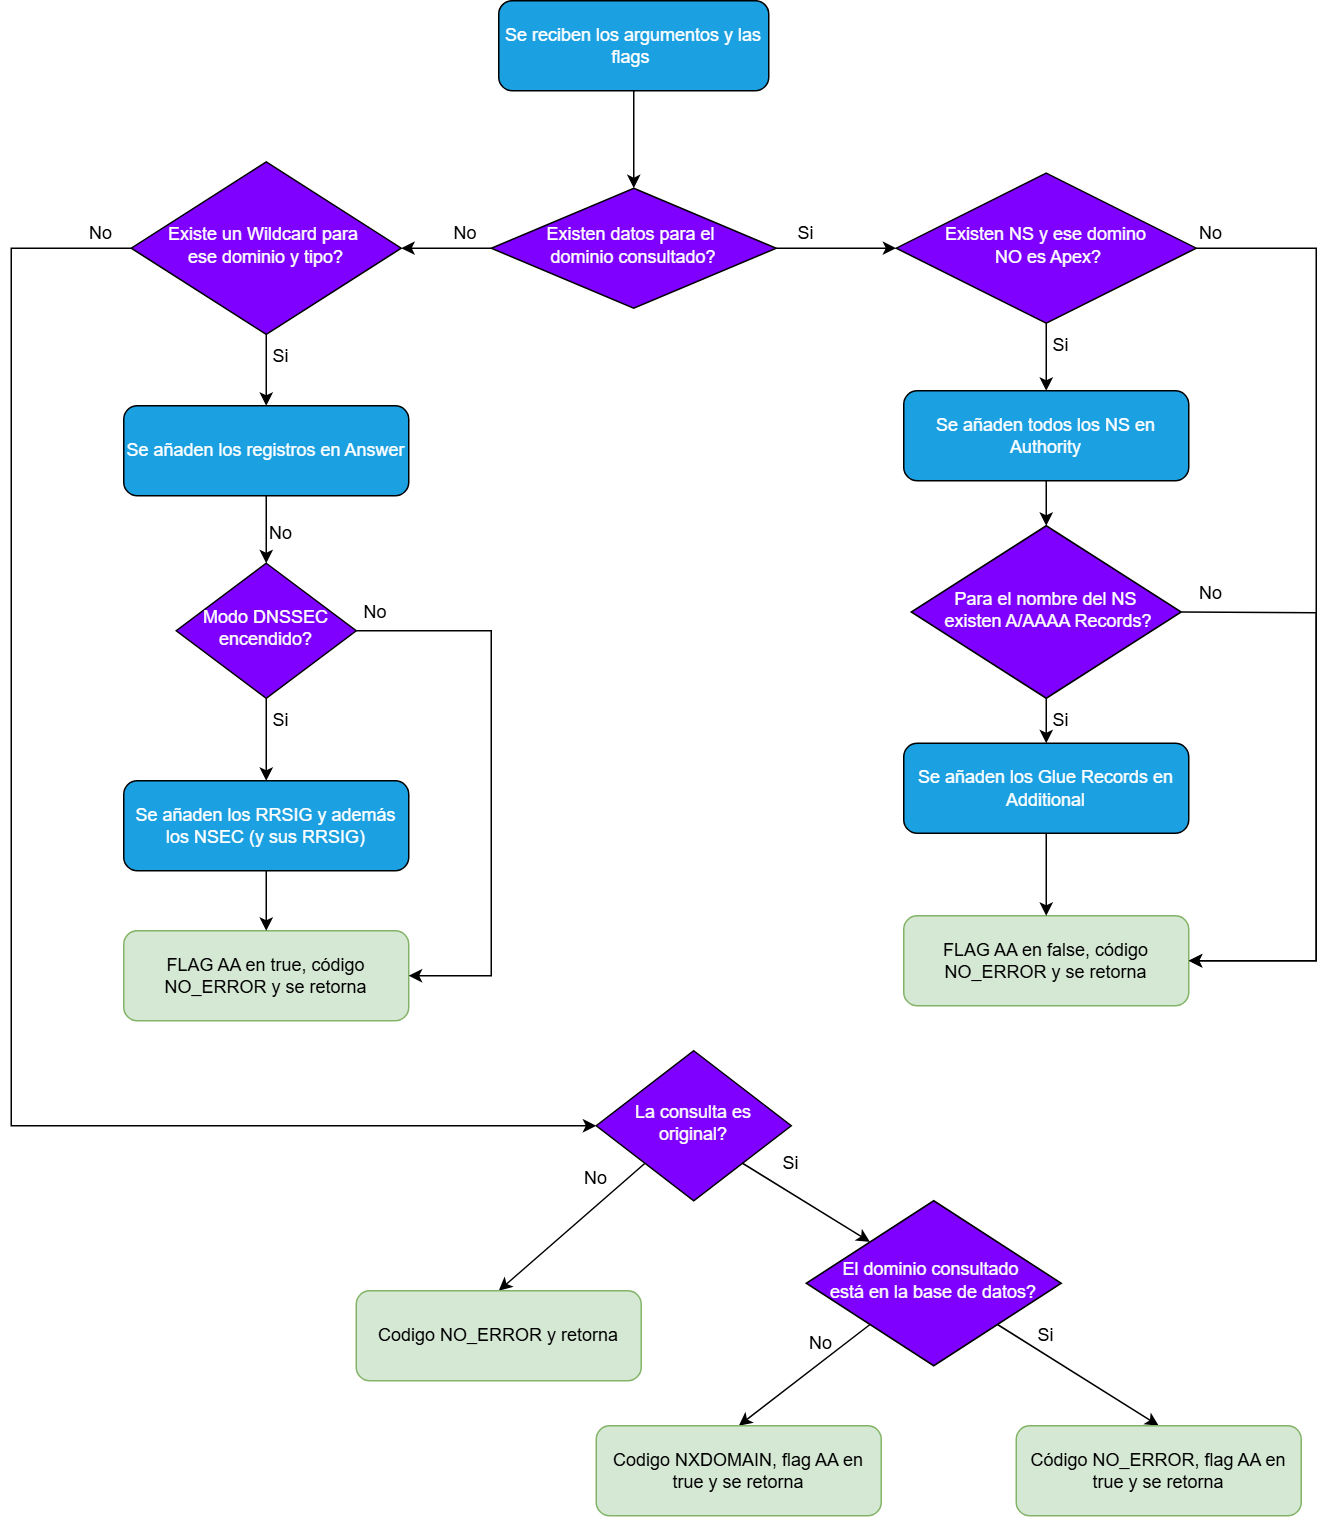

The diagram above was exported from draw.io. Its source (the exported page's mxGraphModel, read from the mxfile embedded in the PNG):
<mxGraphModel dx="1042" dy="572" grid="1" gridSize="10" guides="1" tooltips="1" connect="1" arrows="1" fold="1" page="1" pageScale="1" pageWidth="827" pageHeight="1169" math="0" shadow="0">
  <root>
    <mxCell id="0" />
    <mxCell id="1" parent="0" />
    <mxCell id="n3" value="Se reciben los argumentos y las flags&amp;nbsp;" style="rounded=1;whiteSpace=wrap;html=1;fontSize=12;glass=0;strokeWidth=1;shadow=0;fillColor=#1ba1e2;fontColor=#ffffff;strokeColor=#000000;" parent="1" vertex="1">
      <mxGeometry x="405" y="89.96" width="180" height="60" as="geometry" />
    </mxCell>
    <mxCell id="n6" value="Existen datos para el&amp;nbsp;&lt;div&gt;dominio consultado?&lt;/div&gt;" style="rhombus;whiteSpace=wrap;html=1;shadow=0;fontFamily=Helvetica;fontSize=12;align=center;strokeWidth=1;spacing=6;spacingTop=-4;fillColor=#7F00FF;fontColor=#ffffff;strokeColor=#000000;" parent="1" vertex="1">
      <mxGeometry x="400" y="214.96" width="190" height="80" as="geometry" />
    </mxCell>
    <mxCell id="n9" value="Existen NS y ese domino&lt;div&gt;&amp;nbsp;NO es Apex?&lt;/div&gt;" style="rhombus;whiteSpace=wrap;html=1;shadow=0;fontFamily=Helvetica;fontSize=12;align=center;strokeWidth=1;spacing=6;spacingTop=-4;fillColor=#7F00FF;fontColor=#ffffff;strokeColor=#000000;" parent="1" vertex="1">
      <mxGeometry x="670" y="204.96" width="200" height="100" as="geometry" />
    </mxCell>
    <mxCell id="n3-n4" style="edgeStyle=orthogonalEdgeStyle;rounded=1;orthogonalLoop=1;jettySize=auto;html=1;entryX=0.5;entryY=0;entryDx=0;entryDy=0;" parent="1" source="n3" target="n6" edge="1">
      <mxGeometry relative="1" as="geometry">
        <mxPoint x="494.9473684210527" y="179.96" as="targetPoint" />
      </mxGeometry>
    </mxCell>
    <mxCell id="n6-n8" style="edgeStyle=orthogonalEdgeStyle;rounded=1;orthogonalLoop=1;jettySize=auto;html=1;entryX=0;entryY=0.5;entryDx=0;entryDy=0;" parent="1" source="n6" target="n9" edge="1">
      <mxGeometry relative="1" as="geometry">
        <mxPoint x="495" y="379.96" as="targetPoint" />
      </mxGeometry>
    </mxCell>
    <mxCell id="n9-n11" style="edgeStyle=orthogonalEdgeStyle;rounded=1;orthogonalLoop=1;jettySize=auto;html=1;entryX=0.5;entryY=0;entryDx=0;entryDy=0;" parent="1" source="n9" target="_DO0GBdIqmTQVbDsmYqF-8" edge="1">
      <mxGeometry relative="1" as="geometry">
        <mxPoint x="770" y="360" as="targetPoint" />
      </mxGeometry>
    </mxCell>
    <mxCell id="_DO0GBdIqmTQVbDsmYqF-8" value="Se añaden todos los NS en Authority" style="rounded=1;whiteSpace=wrap;html=1;fontSize=12;glass=0;strokeWidth=1;shadow=0;fillColor=#1ba1e2;fontColor=#ffffff;strokeColor=#000000;" parent="1" vertex="1">
      <mxGeometry x="675" y="350" width="190" height="60" as="geometry" />
    </mxCell>
    <mxCell id="jm4tVKOaysJ7_M9hdMaC-3" value="Si" style="text;html=1;whiteSpace=wrap;strokeColor=none;fillColor=none;align=center;verticalAlign=middle;rounded=0;" parent="1" vertex="1">
      <mxGeometry x="580" y="230" width="60" height="30" as="geometry" />
    </mxCell>
    <mxCell id="cuPsRTWFBOqADVPQBrIU-2" value="Si" style="text;html=1;whiteSpace=wrap;strokeColor=none;fillColor=none;align=center;verticalAlign=middle;rounded=0;" parent="1" vertex="1">
      <mxGeometry x="750" y="304.96" width="60" height="30" as="geometry" />
    </mxCell>
    <mxCell id="cuPsRTWFBOqADVPQBrIU-3" value="Para el nombre del NS&lt;div&gt;&amp;nbsp;existen A/AAAA Records?&lt;/div&gt;" style="rhombus;whiteSpace=wrap;html=1;shadow=0;fontFamily=Helvetica;fontSize=12;align=center;strokeWidth=1;spacing=6;spacingTop=-4;fillColor=#7F00FF;fontColor=#ffffff;strokeColor=#000000;" parent="1" vertex="1">
      <mxGeometry x="680" y="440" width="180" height="115" as="geometry" />
    </mxCell>
    <mxCell id="cuPsRTWFBOqADVPQBrIU-4" value="" style="endArrow=classic;html=1;rounded=0;exitX=0.5;exitY=1;exitDx=0;exitDy=0;entryX=0.5;entryY=0;entryDx=0;entryDy=0;" parent="1" source="_DO0GBdIqmTQVbDsmYqF-8" target="cuPsRTWFBOqADVPQBrIU-3" edge="1">
      <mxGeometry width="50" height="50" relative="1" as="geometry">
        <mxPoint x="450" y="420" as="sourcePoint" />
        <mxPoint x="500" y="370" as="targetPoint" />
      </mxGeometry>
    </mxCell>
    <mxCell id="cuPsRTWFBOqADVPQBrIU-5" value="" style="endArrow=classic;html=1;rounded=0;exitX=0.5;exitY=1;exitDx=0;exitDy=0;entryX=0.5;entryY=0;entryDx=0;entryDy=0;" parent="1" source="cuPsRTWFBOqADVPQBrIU-3" target="cuPsRTWFBOqADVPQBrIU-7" edge="1">
      <mxGeometry width="50" height="50" relative="1" as="geometry">
        <mxPoint x="450" y="510" as="sourcePoint" />
        <mxPoint x="770" y="590" as="targetPoint" />
      </mxGeometry>
    </mxCell>
    <mxCell id="cuPsRTWFBOqADVPQBrIU-6" value="Si" style="text;html=1;whiteSpace=wrap;strokeColor=none;fillColor=none;align=center;verticalAlign=middle;rounded=0;" parent="1" vertex="1">
      <mxGeometry x="750" y="555" width="60" height="30" as="geometry" />
    </mxCell>
    <mxCell id="cuPsRTWFBOqADVPQBrIU-7" value="Se añaden los Glue Records en Additional" style="rounded=1;whiteSpace=wrap;html=1;fontSize=12;glass=0;strokeWidth=1;shadow=0;fillColor=#1ba1e2;fontColor=#ffffff;strokeColor=#000000;" parent="1" vertex="1">
      <mxGeometry x="675" y="585" width="190" height="60" as="geometry" />
    </mxCell>
    <mxCell id="cuPsRTWFBOqADVPQBrIU-9" value="FLAG AA en false, código NO_ERROR y se retorna" style="rounded=1;whiteSpace=wrap;html=1;fontSize=12;glass=0;strokeWidth=1;shadow=0;fillColor=#d5e8d4;strokeColor=#82b366;" parent="1" vertex="1">
      <mxGeometry x="675" y="700" width="190" height="60" as="geometry" />
    </mxCell>
    <mxCell id="cuPsRTWFBOqADVPQBrIU-10" value="" style="endArrow=classic;html=1;rounded=0;exitX=0.5;exitY=1;exitDx=0;exitDy=0;entryX=0.5;entryY=0;entryDx=0;entryDy=0;" parent="1" source="cuPsRTWFBOqADVPQBrIU-7" target="cuPsRTWFBOqADVPQBrIU-9" edge="1">
      <mxGeometry width="50" height="50" relative="1" as="geometry">
        <mxPoint x="450" y="460" as="sourcePoint" />
        <mxPoint x="500" y="410" as="targetPoint" />
      </mxGeometry>
    </mxCell>
    <mxCell id="cuPsRTWFBOqADVPQBrIU-11" value="" style="endArrow=classic;html=1;rounded=0;exitX=1;exitY=0.5;exitDx=0;exitDy=0;entryX=1;entryY=0.5;entryDx=0;entryDy=0;" parent="1" source="cuPsRTWFBOqADVPQBrIU-3" target="cuPsRTWFBOqADVPQBrIU-9" edge="1">
      <mxGeometry width="50" height="50" relative="1" as="geometry">
        <mxPoint x="450" y="460" as="sourcePoint" />
        <mxPoint x="500" y="410" as="targetPoint" />
        <Array as="points">
          <mxPoint x="950" y="498" />
          <mxPoint x="950" y="730" />
        </Array>
      </mxGeometry>
    </mxCell>
    <mxCell id="cuPsRTWFBOqADVPQBrIU-12" value="No" style="text;html=1;whiteSpace=wrap;strokeColor=none;fillColor=none;align=center;verticalAlign=middle;rounded=0;" parent="1" vertex="1">
      <mxGeometry x="850" y="470" width="60" height="30" as="geometry" />
    </mxCell>
    <mxCell id="cuPsRTWFBOqADVPQBrIU-13" value="" style="endArrow=classic;html=1;rounded=0;exitX=1;exitY=0.5;exitDx=0;exitDy=0;entryX=1;entryY=0.5;entryDx=0;entryDy=0;" parent="1" source="n9" target="cuPsRTWFBOqADVPQBrIU-9" edge="1">
      <mxGeometry width="50" height="50" relative="1" as="geometry">
        <mxPoint x="450" y="460" as="sourcePoint" />
        <mxPoint x="500" y="410" as="targetPoint" />
        <Array as="points">
          <mxPoint x="950" y="255" />
          <mxPoint x="950" y="730" />
        </Array>
      </mxGeometry>
    </mxCell>
    <mxCell id="cuPsRTWFBOqADVPQBrIU-14" value="" style="endArrow=classic;html=1;rounded=0;exitX=0;exitY=0.5;exitDx=0;exitDy=0;entryX=1;entryY=0.5;entryDx=0;entryDy=0;" parent="1" source="n6" target="cuPsRTWFBOqADVPQBrIU-18" edge="1">
      <mxGeometry width="50" height="50" relative="1" as="geometry">
        <mxPoint x="450" y="460" as="sourcePoint" />
        <mxPoint x="320" y="255" as="targetPoint" />
      </mxGeometry>
    </mxCell>
    <mxCell id="cuPsRTWFBOqADVPQBrIU-15" value="No" style="text;html=1;whiteSpace=wrap;strokeColor=none;fillColor=none;align=center;verticalAlign=middle;rounded=0;" parent="1" vertex="1">
      <mxGeometry x="850" y="230" width="60" height="30" as="geometry" />
    </mxCell>
    <mxCell id="cuPsRTWFBOqADVPQBrIU-16" value="No" style="text;html=1;whiteSpace=wrap;strokeColor=none;fillColor=none;align=center;verticalAlign=middle;rounded=0;" parent="1" vertex="1">
      <mxGeometry x="353" y="230" width="60" height="30" as="geometry" />
    </mxCell>
    <mxCell id="cuPsRTWFBOqADVPQBrIU-18" value="Existe un Wildcard para&amp;nbsp;&lt;div&gt;ese dominio y tipo?&lt;/div&gt;" style="rhombus;whiteSpace=wrap;html=1;shadow=0;fontFamily=Helvetica;fontSize=12;align=center;strokeWidth=1;spacing=6;spacingTop=-4;fillColor=#7F00FF;fontColor=#ffffff;strokeColor=#000000;" parent="1" vertex="1">
      <mxGeometry x="160" y="197.45999999999998" width="180" height="115" as="geometry" />
    </mxCell>
    <mxCell id="cuPsRTWFBOqADVPQBrIU-19" value="Si" style="text;html=1;whiteSpace=wrap;strokeColor=none;fillColor=none;align=center;verticalAlign=middle;rounded=0;" parent="1" vertex="1">
      <mxGeometry x="230" y="312.46" width="60" height="30" as="geometry" />
    </mxCell>
    <mxCell id="cuPsRTWFBOqADVPQBrIU-20" value="" style="endArrow=classic;html=1;rounded=0;exitX=0.5;exitY=1;exitDx=0;exitDy=0;entryX=0.5;entryY=0;entryDx=0;entryDy=0;" parent="1" source="cuPsRTWFBOqADVPQBrIU-18" target="cuPsRTWFBOqADVPQBrIU-23" edge="1">
      <mxGeometry width="50" height="50" relative="1" as="geometry">
        <mxPoint x="450" y="460" as="sourcePoint" />
        <mxPoint x="250" y="360" as="targetPoint" />
      </mxGeometry>
    </mxCell>
    <mxCell id="cuPsRTWFBOqADVPQBrIU-23" value="Se añaden los registros en Answer" style="rounded=1;whiteSpace=wrap;html=1;fontSize=12;glass=0;strokeWidth=1;shadow=0;fillColor=#1ba1e2;fontColor=#ffffff;strokeColor=#000000;" parent="1" vertex="1">
      <mxGeometry x="155" y="360" width="190" height="60" as="geometry" />
    </mxCell>
    <mxCell id="cuPsRTWFBOqADVPQBrIU-24" value="No" style="text;html=1;whiteSpace=wrap;strokeColor=none;fillColor=none;align=center;verticalAlign=middle;rounded=0;" parent="1" vertex="1">
      <mxGeometry x="230" y="430" width="60" height="30" as="geometry" />
    </mxCell>
    <mxCell id="cuPsRTWFBOqADVPQBrIU-25" value="" style="endArrow=classic;html=1;rounded=0;exitX=0.5;exitY=1;exitDx=0;exitDy=0;entryX=0.5;entryY=0;entryDx=0;entryDy=0;" parent="1" source="cuPsRTWFBOqADVPQBrIU-23" target="cuPsRTWFBOqADVPQBrIU-26" edge="1">
      <mxGeometry width="50" height="50" relative="1" as="geometry">
        <mxPoint x="450" y="460" as="sourcePoint" />
        <mxPoint x="250" y="480" as="targetPoint" />
      </mxGeometry>
    </mxCell>
    <mxCell id="cuPsRTWFBOqADVPQBrIU-26" value="Modo DNSSEC encendido?" style="rhombus;whiteSpace=wrap;html=1;shadow=0;fontFamily=Helvetica;fontSize=12;align=center;strokeWidth=1;spacing=6;spacingTop=-4;fillColor=#7F00FF;fontColor=#ffffff;strokeColor=#000000;" parent="1" vertex="1">
      <mxGeometry x="190" y="465" width="120" height="90" as="geometry" />
    </mxCell>
    <mxCell id="cuPsRTWFBOqADVPQBrIU-28" value="" style="endArrow=classic;html=1;rounded=0;exitX=0.5;exitY=1;exitDx=0;exitDy=0;entryX=0.5;entryY=0;entryDx=0;entryDy=0;" parent="1" source="cuPsRTWFBOqADVPQBrIU-26" target="cuPsRTWFBOqADVPQBrIU-30" edge="1">
      <mxGeometry width="50" height="50" relative="1" as="geometry">
        <mxPoint x="450" y="560" as="sourcePoint" />
        <mxPoint x="250" y="610" as="targetPoint" />
      </mxGeometry>
    </mxCell>
    <mxCell id="cuPsRTWFBOqADVPQBrIU-29" value="Si" style="text;html=1;whiteSpace=wrap;strokeColor=none;fillColor=none;align=center;verticalAlign=middle;rounded=0;" parent="1" vertex="1">
      <mxGeometry x="230" y="555" width="60" height="30" as="geometry" />
    </mxCell>
    <mxCell id="cuPsRTWFBOqADVPQBrIU-30" value="Se añaden los RRSIG y además los NSEC (y sus RRSIG)" style="rounded=1;whiteSpace=wrap;html=1;fontSize=12;glass=0;strokeWidth=1;shadow=0;fillColor=#1ba1e2;fontColor=#ffffff;strokeColor=#000000;" parent="1" vertex="1">
      <mxGeometry x="155" y="610" width="190" height="60" as="geometry" />
    </mxCell>
    <mxCell id="cuPsRTWFBOqADVPQBrIU-31" value="FLAG AA en true, código NO_ERROR y se retorna" style="rounded=1;whiteSpace=wrap;html=1;fontSize=12;glass=0;strokeWidth=1;shadow=0;fillColor=#d5e8d4;strokeColor=#82b366;" parent="1" vertex="1">
      <mxGeometry x="155" y="710" width="190" height="60" as="geometry" />
    </mxCell>
    <mxCell id="cuPsRTWFBOqADVPQBrIU-32" value="" style="endArrow=classic;html=1;rounded=0;exitX=0.5;exitY=1;exitDx=0;exitDy=0;entryX=0.5;entryY=0;entryDx=0;entryDy=0;" parent="1" source="cuPsRTWFBOqADVPQBrIU-30" target="cuPsRTWFBOqADVPQBrIU-31" edge="1">
      <mxGeometry width="50" height="50" relative="1" as="geometry">
        <mxPoint x="290" y="660" as="sourcePoint" />
        <mxPoint x="290" y="715" as="targetPoint" />
      </mxGeometry>
    </mxCell>
    <mxCell id="cuPsRTWFBOqADVPQBrIU-33" value="" style="endArrow=classic;html=1;rounded=0;exitX=0;exitY=0.5;exitDx=0;exitDy=0;entryX=0;entryY=0.5;entryDx=0;entryDy=0;" parent="1" source="cuPsRTWFBOqADVPQBrIU-18" target="cuPsRTWFBOqADVPQBrIU-35" edge="1">
      <mxGeometry width="50" height="50" relative="1" as="geometry">
        <mxPoint x="450" y="560" as="sourcePoint" />
        <mxPoint x="80" y="830" as="targetPoint" />
        <Array as="points">
          <mxPoint x="80" y="255" />
          <mxPoint x="80" y="840" />
        </Array>
      </mxGeometry>
    </mxCell>
    <mxCell id="cuPsRTWFBOqADVPQBrIU-34" value="No" style="text;html=1;whiteSpace=wrap;strokeColor=none;fillColor=none;align=center;verticalAlign=middle;rounded=0;" parent="1" vertex="1">
      <mxGeometry x="110" y="230" width="60" height="30" as="geometry" />
    </mxCell>
    <mxCell id="cuPsRTWFBOqADVPQBrIU-35" value="La consulta es original?" style="rhombus;whiteSpace=wrap;html=1;shadow=0;fontFamily=Helvetica;fontSize=12;align=center;strokeWidth=1;spacing=6;spacingTop=-4;fillColor=#7F00FF;fontColor=#ffffff;strokeColor=#000000;" parent="1" vertex="1">
      <mxGeometry x="470" y="790" width="130" height="100" as="geometry" />
    </mxCell>
    <mxCell id="cuPsRTWFBOqADVPQBrIU-36" value="" style="endArrow=classic;html=1;rounded=0;exitX=0;exitY=1;exitDx=0;exitDy=0;entryX=0.5;entryY=0;entryDx=0;entryDy=0;" parent="1" source="cuPsRTWFBOqADVPQBrIU-35" target="cuPsRTWFBOqADVPQBrIU-40" edge="1">
      <mxGeometry width="50" height="50" relative="1" as="geometry">
        <mxPoint x="460" y="920" as="sourcePoint" />
        <mxPoint x="420" y="940" as="targetPoint" />
      </mxGeometry>
    </mxCell>
    <mxCell id="cuPsRTWFBOqADVPQBrIU-37" value="" style="endArrow=classic;html=1;rounded=0;exitX=1;exitY=1;exitDx=0;exitDy=0;entryX=0;entryY=0;entryDx=0;entryDy=0;" parent="1" source="cuPsRTWFBOqADVPQBrIU-35" target="cuPsRTWFBOqADVPQBrIU-41" edge="1">
      <mxGeometry width="50" height="50" relative="1" as="geometry">
        <mxPoint x="460" y="920" as="sourcePoint" />
        <mxPoint x="630" y="940" as="targetPoint" />
      </mxGeometry>
    </mxCell>
    <mxCell id="cuPsRTWFBOqADVPQBrIU-38" value="Si" style="text;html=1;whiteSpace=wrap;strokeColor=none;fillColor=none;align=center;verticalAlign=middle;rounded=0;" parent="1" vertex="1">
      <mxGeometry x="570" y="850" width="60" height="30" as="geometry" />
    </mxCell>
    <mxCell id="cuPsRTWFBOqADVPQBrIU-39" value="No" style="text;html=1;whiteSpace=wrap;strokeColor=none;fillColor=none;align=center;verticalAlign=middle;rounded=0;" parent="1" vertex="1">
      <mxGeometry x="440" y="860" width="60" height="30" as="geometry" />
    </mxCell>
    <mxCell id="cuPsRTWFBOqADVPQBrIU-40" value="Codigo NO_ERROR y retorna" style="rounded=1;whiteSpace=wrap;html=1;fontSize=12;glass=0;strokeWidth=1;shadow=0;fillColor=#d5e8d4;strokeColor=#82b366;" parent="1" vertex="1">
      <mxGeometry x="310" y="950" width="190" height="60" as="geometry" />
    </mxCell>
    <mxCell id="cuPsRTWFBOqADVPQBrIU-41" value="El dominio consultado&amp;nbsp;&lt;div&gt;está en la base de datos?&lt;/div&gt;" style="rhombus;whiteSpace=wrap;html=1;shadow=0;fontFamily=Helvetica;fontSize=12;align=center;strokeWidth=1;spacing=6;spacingTop=-4;fillColor=#7F00FF;fontColor=#ffffff;strokeColor=#000000;" parent="1" vertex="1">
      <mxGeometry x="610" y="890" width="170" height="110" as="geometry" />
    </mxCell>
    <mxCell id="cuPsRTWFBOqADVPQBrIU-42" value="" style="endArrow=classic;html=1;rounded=0;exitX=0;exitY=1;exitDx=0;exitDy=0;entryX=0.5;entryY=0;entryDx=0;entryDy=0;" parent="1" source="cuPsRTWFBOqADVPQBrIU-41" target="cuPsRTWFBOqADVPQBrIU-47" edge="1">
      <mxGeometry width="50" height="50" relative="1" as="geometry">
        <mxPoint x="460" y="1110" as="sourcePoint" />
        <mxPoint x="530" y="1080" as="targetPoint" />
      </mxGeometry>
    </mxCell>
    <mxCell id="cuPsRTWFBOqADVPQBrIU-43" value="No" style="text;html=1;whiteSpace=wrap;strokeColor=none;fillColor=none;align=center;verticalAlign=middle;rounded=0;" parent="1" vertex="1">
      <mxGeometry x="590" y="970" width="60" height="30" as="geometry" />
    </mxCell>
    <mxCell id="cuPsRTWFBOqADVPQBrIU-44" value="" style="endArrow=classic;html=1;rounded=0;exitX=1;exitY=1;exitDx=0;exitDy=0;entryX=0.5;entryY=0;entryDx=0;entryDy=0;" parent="1" source="cuPsRTWFBOqADVPQBrIU-41" target="cuPsRTWFBOqADVPQBrIU-48" edge="1">
      <mxGeometry width="50" height="50" relative="1" as="geometry">
        <mxPoint x="460" y="1110" as="sourcePoint" />
        <mxPoint x="800" y="1070" as="targetPoint" />
      </mxGeometry>
    </mxCell>
    <mxCell id="cuPsRTWFBOqADVPQBrIU-46" value="Si" style="text;html=1;whiteSpace=wrap;strokeColor=none;fillColor=none;align=center;verticalAlign=middle;rounded=0;" parent="1" vertex="1">
      <mxGeometry x="740" y="965" width="60" height="30" as="geometry" />
    </mxCell>
    <mxCell id="cuPsRTWFBOqADVPQBrIU-47" value="Codigo NXDOMAIN, flag AA en true y se retorna" style="rounded=1;whiteSpace=wrap;html=1;fontSize=12;glass=0;strokeWidth=1;shadow=0;fillColor=#d5e8d4;strokeColor=#82b366;" parent="1" vertex="1">
      <mxGeometry x="470" y="1040" width="190" height="60" as="geometry" />
    </mxCell>
    <mxCell id="cuPsRTWFBOqADVPQBrIU-48" value="Código NO_ERROR, flag AA en true y se retorna" style="rounded=1;whiteSpace=wrap;html=1;fontSize=12;glass=0;strokeWidth=1;shadow=0;fillColor=#d5e8d4;strokeColor=#82b366;" parent="1" vertex="1">
      <mxGeometry x="750" y="1040" width="190" height="60" as="geometry" />
    </mxCell>
    <mxCell id="isprn-DRkt71emr28KHl-4" value="" style="endArrow=classic;html=1;rounded=0;exitX=1;exitY=0.5;exitDx=0;exitDy=0;entryX=1;entryY=0.5;entryDx=0;entryDy=0;" edge="1" parent="1" source="cuPsRTWFBOqADVPQBrIU-26" target="cuPsRTWFBOqADVPQBrIU-31">
      <mxGeometry width="50" height="50" relative="1" as="geometry">
        <mxPoint x="510" y="560" as="sourcePoint" />
        <mxPoint x="560" y="510" as="targetPoint" />
        <Array as="points">
          <mxPoint x="400" y="510" />
          <mxPoint x="400" y="740" />
        </Array>
      </mxGeometry>
    </mxCell>
    <mxCell id="isprn-DRkt71emr28KHl-5" value="No" style="text;html=1;whiteSpace=wrap;strokeColor=none;fillColor=none;align=center;verticalAlign=middle;rounded=0;" vertex="1" parent="1">
      <mxGeometry x="293" y="482.5" width="60" height="30" as="geometry" />
    </mxCell>
  </root>
</mxGraphModel>